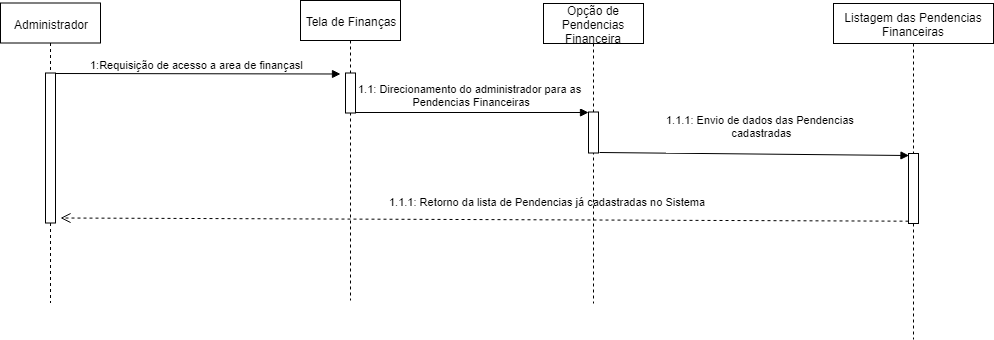

The diagram above was exported from draw.io. Its source (the exported page's mxGraphModel, read from the mxfile embedded in the PNG):
<mxGraphModel dx="868" dy="484" grid="1" gridSize="10" guides="1" tooltips="1" connect="1" arrows="1" fold="1" page="1" pageScale="1" pageWidth="827" pageHeight="1169" math="0" shadow="0">
  <root>
    <mxCell id="0" />
    <mxCell id="1" parent="0" />
    <mxCell id="O4nv0TqpG-AzynwPC5wq-19" value="1:Requisição de acesso a area de finançasl" style="html=1;verticalAlign=bottom;endArrow=block;exitX=0.9;exitY=0.03;exitDx=0;exitDy=0;exitPerimeter=0;" edge="1" parent="1">
      <mxGeometry width="80" relative="1" as="geometry">
        <mxPoint x="171" y="168" as="sourcePoint" />
        <mxPoint x="457" y="168.5" as="targetPoint" />
      </mxGeometry>
    </mxCell>
    <mxCell id="O4nv0TqpG-AzynwPC5wq-20" value="1.1: Direcionamento do administrador para as&amp;nbsp;&lt;br&gt;Pendencias&amp;nbsp;Financeiras" style="html=1;verticalAlign=bottom;endArrow=block;" edge="1" parent="1">
      <mxGeometry x="-0.002" y="2" width="80" relative="1" as="geometry">
        <mxPoint x="472" y="207" as="sourcePoint" />
        <mxPoint x="705" y="207" as="targetPoint" />
        <mxPoint as="offset" />
      </mxGeometry>
    </mxCell>
    <mxCell id="O4nv0TqpG-AzynwPC5wq-21" value="1.1.1: Envio de dados das Pendencias&lt;br&gt;&amp;nbsp;cadastradas&lt;br&gt;&amp;nbsp;" style="html=1;verticalAlign=bottom;endArrow=block;entryX=0.05;entryY=0.029;entryDx=0;entryDy=0;entryPerimeter=0;" edge="1" parent="1" target="O4nv0TqpG-AzynwPC5wq-30">
      <mxGeometry x="0.0408" width="80" relative="1" as="geometry">
        <mxPoint x="716" y="247" as="sourcePoint" />
        <mxPoint x="935.9590000000001" y="248.91999999999996" as="targetPoint" />
        <mxPoint as="offset" />
      </mxGeometry>
    </mxCell>
    <mxCell id="O4nv0TqpG-AzynwPC5wq-22" value="1.1.1: Retorno da lista de Pendencias já cadastradas no Sistema" style="html=1;verticalAlign=bottom;endArrow=open;dashed=1;endSize=8;exitX=0;exitY=0.967;exitDx=0;exitDy=0;exitPerimeter=0;" edge="1" parent="1" source="O4nv0TqpG-AzynwPC5wq-30">
      <mxGeometry x="-0.1492" y="-9" relative="1" as="geometry">
        <mxPoint x="177" y="312.5" as="targetPoint" />
        <mxPoint x="917" y="259.5" as="sourcePoint" />
        <mxPoint as="offset" />
      </mxGeometry>
    </mxCell>
    <mxCell id="O4nv0TqpG-AzynwPC5wq-23" value="Administrador" style="shape=umlLifeline;perimeter=lifelinePerimeter;whiteSpace=wrap;html=1;container=1;collapsible=0;recursiveResize=0;outlineConnect=0;" vertex="1" parent="1">
      <mxGeometry x="117" y="97.5" width="100" height="300" as="geometry" />
    </mxCell>
    <mxCell id="O4nv0TqpG-AzynwPC5wq-24" value="" style="html=1;points=[];perimeter=orthogonalPerimeter;" vertex="1" parent="1">
      <mxGeometry x="162" y="167.5" width="10" height="150" as="geometry" />
    </mxCell>
    <mxCell id="O4nv0TqpG-AzynwPC5wq-25" value="Tela de Finanças" style="shape=umlLifeline;perimeter=lifelinePerimeter;whiteSpace=wrap;html=1;container=1;collapsible=0;recursiveResize=0;outlineConnect=0;" vertex="1" parent="1">
      <mxGeometry x="417" y="95" width="100" height="300" as="geometry" />
    </mxCell>
    <mxCell id="O4nv0TqpG-AzynwPC5wq-26" value="" style="html=1;points=[];perimeter=orthogonalPerimeter;" vertex="1" parent="1">
      <mxGeometry x="462" y="167.5" width="10" height="40" as="geometry" />
    </mxCell>
    <mxCell id="O4nv0TqpG-AzynwPC5wq-27" value="Opção de Pendencias Financeira" style="shape=umlLifeline;perimeter=lifelinePerimeter;whiteSpace=wrap;html=1;container=1;collapsible=0;recursiveResize=0;outlineConnect=0;" vertex="1" parent="1">
      <mxGeometry x="660" y="98" width="100" height="300" as="geometry" />
    </mxCell>
    <mxCell id="O4nv0TqpG-AzynwPC5wq-28" value="" style="html=1;points=[];perimeter=orthogonalPerimeter;" vertex="1" parent="1">
      <mxGeometry x="705" y="206.5" width="10" height="41" as="geometry" />
    </mxCell>
    <mxCell id="O4nv0TqpG-AzynwPC5wq-29" value="Listagem das Pendencias Financeiras" style="shape=umlLifeline;perimeter=lifelinePerimeter;whiteSpace=wrap;html=1;container=1;collapsible=0;recursiveResize=0;outlineConnect=0;" vertex="1" parent="1">
      <mxGeometry x="950" y="98" width="160" height="336" as="geometry" />
    </mxCell>
    <mxCell id="O4nv0TqpG-AzynwPC5wq-30" value="" style="html=1;points=[];perimeter=orthogonalPerimeter;" vertex="1" parent="O4nv0TqpG-AzynwPC5wq-29">
      <mxGeometry x="75" y="150" width="10" height="70" as="geometry" />
    </mxCell>
  </root>
</mxGraphModel>